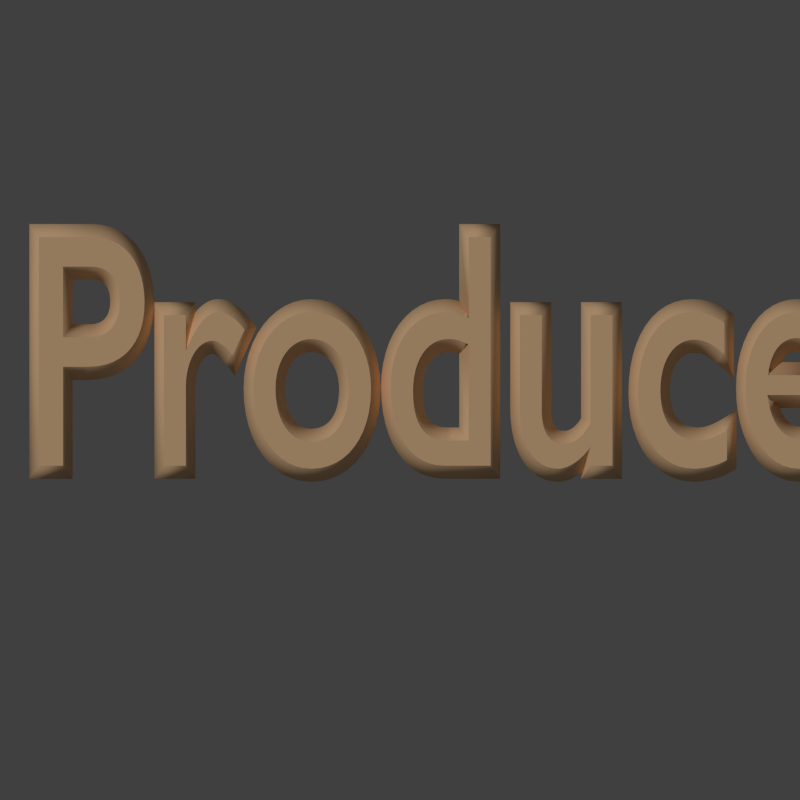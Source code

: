 # Source: produce.blend  (saved by Blender 2.71.0; exported with 4.5.12 LTS)
import bpy
from mathutils import Matrix  # noqa: F401  (used for matrix-valued properties, if any)

bpy.ops.wm.read_factory_settings(use_empty=True)
scene = bpy.context.scene
scene.name = 'Scene'

# ---- collections
col_collection_1 = bpy.data.collections.new('Collection 1'); scene.collection.children.link(col_collection_1)

# ---- materials (node trees are filled in below, after node groups)
mat_material = bpy.data.materials.new('Material')
mat_material.alpha_threshold = 0.0
mat_material.use_transparent_shadow = False
mat_material.diffuse_color = (1.0, 0.6532, 0.3685, 1.0)
mat_material.roughness = 0.5
mat_material.specular_intensity = 0.0
mat_material.line_color = (0.0, 0.0, 0.0, 1.0)

# ---- material node trees

# ---- world
world_world = bpy.data.worlds.new('World'); scene.world = world_world
world_world.color = (0.05088, 0.05088, 0.05088)
world_world.use_sun_shadow = False
world_world.sun_shadow_jitter_overblur = 0.0
world_world.cycles.sampling_method = 'MANUAL'
world_world.cycles.sample_map_resolution = 256
world_world.light_settings.ao_factor = 0.4

# ---- cameras
cam_camera = bpy.data.cameras.new('Camera')
cam_camera.type = 'ORTHO'
cam_camera.clip_end = 100.0
cam_camera.lens = 35.0
cam_camera.sensor_width = 32.0
cam_camera.sensor_height = 18.0
cam_camera.ortho_scale = 4.814
cam_camera.dof.focus_distance = 0.0
cam_camera.dof.aperture_fstop = 128.0

# ---- lights
light_sun = bpy.data.lights.new('Sun', 'SUN')
light_sun.transmission_factor = 0.0
light_sun.angle = 0.1993
light_sun.energy = 1.0
light_sun.shadow_buffer_clip_start = 0.5
light_sun.shadow_soft_size = 0.1
light_sun.shadow_cascade_max_distance = 1000.0
light_sun.cycles.use_multiple_importance_sampling = False

# ---- curves / text
txt_text = bpy.data.curves.new('Text', 'FONT')
txt_text.dimensions = '2D'
txt_text.body = 'Produce:'
txt_text.materials.append(mat_material)
txt_text.use_path_clamp = True
txt_text.bevel_resolution = 0
txt_text.bevel_depth = 0.039
txt_text.offset_x = -1.54
txt_text.offset_y = -0.2725

# ---- objects
ob_text = bpy.data.objects.new('Text', txt_text)
ob_sun = bpy.data.objects.new('Sun', light_sun)
ob_camera = bpy.data.objects.new('Camera', cam_camera)

# ---- transforms, parenting, visibility, modifiers, constraints
ob_text.location = (0.0, 0.1544, 0.2772)
ob_text.scale = (1.478, 2.017, 2.017)
ob_text.lineart.crease_threshold = 0.0
ob_sun.location = (0.0, 5.805, 4.235)
ob_sun.rotation_euler = (-0.3697, -0.6039, 0.0)
ob_sun.lineart.crease_threshold = 0.0
ob_camera.location = (0.0, 0.0, 5.0)
ob_camera.lock_rotations_4d = False
ob_camera.empty_display_type = 'ARROWS'
ob_camera.color = (0.0, 0.0, 0.0, 0.0)
ob_camera.display_type = 'WIRE'
ob_camera.lineart.crease_threshold = 0.0

# ---- collection membership
col_collection_1.objects.link(ob_text)
col_collection_1.objects.link(ob_sun)
col_collection_1.objects.link(ob_camera)

# ---- scene / render settings (as saved in the file)
scene.camera = ob_camera
scene.frame_start = 1; scene.frame_end = 250; scene.frame_set(1)
scene.render.engine = 'BLENDER_EEVEE_NEXT'
scene.render.resolution_x = 200
scene.render.resolution_y = 200
scene.render.dither_intensity = 0.0
scene.render.film_transparent = True
scene.cycles.use_denoising = False
scene.cycles.samples = 10
scene.cycles.sampling_pattern = 'TABULATED_SOBOL'
scene.cycles.light_sampling_threshold = 0.0
scene.cycles.use_adaptive_sampling = False
scene.cycles.use_light_tree = False
scene.cycles.blur_glossy = 0.0
scene.cycles.volume_bounces = 1
scene.cycles.pixel_filter_type = 'GAUSSIAN'
scene.cycles.sample_clamp_indirect = 0.0
scene.view_settings.view_transform = 'Standard'
bpy.context.view_layer.update()
